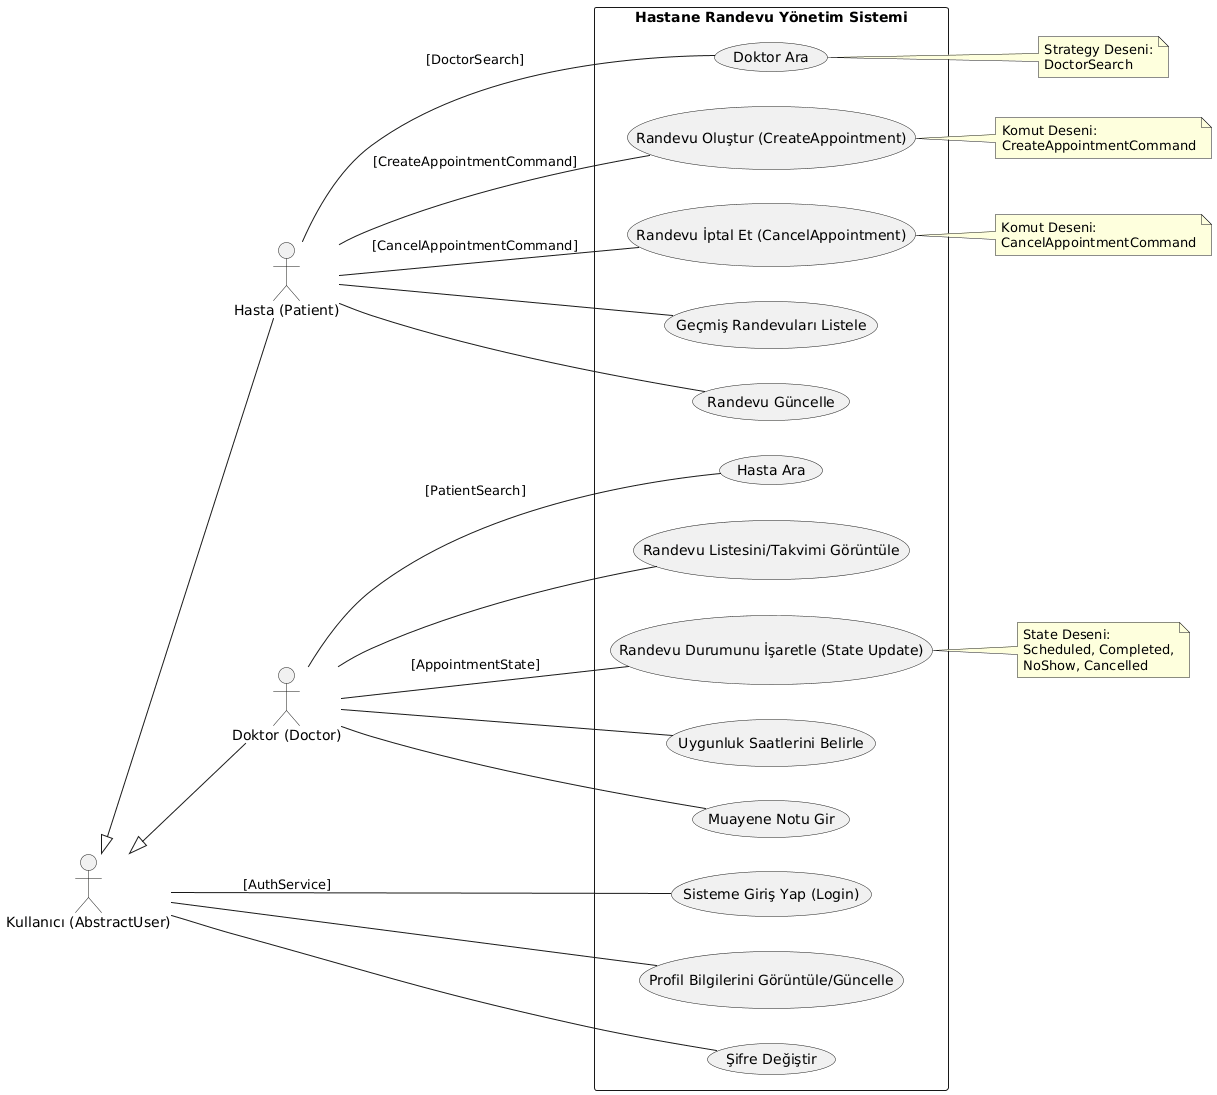

The diagram above was rendered by PlantUML. Its source (embedded in the PNG):
@startuml
left to right direction
skinparam packageStyle rectangle

' Aktör Tanımları (Kodlardaki AbstractUser yapısına uygun)
actor "Kullanıcı (AbstractUser)" as User
actor "Hasta (Patient)" as Patient
actor "Doktor (Doctor)" as Doctor

' Kalıtım İlişkileri (models/AbstractUser.java ve alt sınıflar referans alınmıştır)
User <|-- Patient
User <|-- Doctor

package "Hastane Randevu Yönetim Sistemi" {

    ' Ortak Kullanım Durumları (Giriş ve Profil)
    usecase "Sisteme Giriş Yap (Login)" as UC_Login
    usecase "Profil Bilgilerini Görüntüle/Güncelle" as UC_Profile
    usecase "Şifre Değiştir" as UC_Password

    ' Hasta Özelindeki Kullanım Durumları
    usecase "Doktor Ara" as UC_SearchDoc
    usecase "Randevu Oluştur (CreateAppointment)" as UC_CreateAppt
    usecase "Randevu İptal Et (CancelAppointment)" as UC_CancelAppt
    usecase "Geçmiş Randevuları Listele" as UC_ListHistory
    usecase "Randevu Güncelle" as UC_UpdateAppt

    ' Doktor Özelindeki Kullanım Durumları
    usecase "Hasta Ara" as UC_SearchPatient
    usecase "Randevu Listesini/Takvimi Görüntüle" as UC_ViewSchedule
    usecase "Randevu Durumunu İşaretle (State Update)" as UC_MarkStatus
    usecase "Uygunluk Saatlerini Belirle" as UC_SetAvail
    usecase "Muayene Notu Gir" as UC_AddNote

}

' İlişkilendirmeler - Ortak
User -- UC_Login : [AuthService]
User -- UC_Profile
User -- UC_Password

' İlişkilendirmeler - Hasta
Patient -- UC_SearchDoc : [DoctorSearch]
Patient -- UC_CreateAppt : [CreateAppointmentCommand]
Patient -- UC_CancelAppt : [CancelAppointmentCommand]
Patient -- UC_ListHistory
Patient -- UC_UpdateAppt

' İlişkilendirmeler - Doktor
Doctor -- UC_SearchPatient : [PatientSearch]
Doctor -- UC_ViewSchedule
Doctor -- UC_MarkStatus : [AppointmentState]
Doctor -- UC_SetAvail
Doctor -- UC_AddNote

' Notlar (Kod yapısıyla eşleşmeyi gösterir)
note right of UC_CreateAppt
  Komut Deseni:
  CreateAppointmentCommand
end note

note right of UC_CancelAppt
  Komut Deseni:
  CancelAppointmentCommand
end note

note right of UC_MarkStatus
  State Deseni:
  Scheduled, Completed,
  NoShow, Cancelled
end note

note right of UC_SearchDoc
  Strategy Deseni:
  DoctorSearch
end note
@enduml